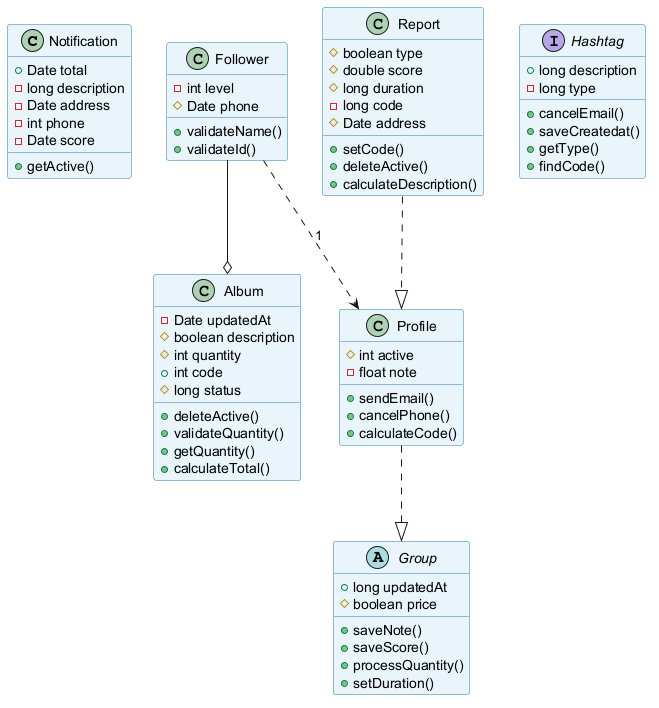

The diagram above was rendered by PlantUML. Its source (embedded in the PNG):
@startuml
skinparam backgroundColor #FFFFFF
skinparam classBackgroundColor #E8F4FA
skinparam classBorderColor #2C7DA0
class Notification {
  +Date total
  -long description
  -Date address
  -int phone
  -Date score
  +getActive()
}
class Follower {
  -int level
  #Date phone
  +validateName()
  +validateId()
}
class Report {
  #boolean type
  #double score
  #long duration
  -long code
  #Date address
  +setCode()
  +deleteActive()
  +calculateDescription()
}
interface Hashtag {
  +long description
  -long type
  +cancelEmail()
  +saveCreatedat()
  +getType()
  +findCode()
}
class Profile {
  #int active
  -float note
  +sendEmail()
  +cancelPhone()
  +calculateCode()
}
class Album {
  -Date updatedAt
  #boolean description
  #int quantity
  +int code
  #long status
  +deleteActive()
  +validateQuantity()
  +getQuantity()
  +calculateTotal()
}
abstract class Group {
  +long updatedAt
  #boolean price
  +saveNote()
  +saveScore()
  +processQuantity()
  +setDuration()
}
Follower ..> Profile : "1"
Profile ..|> Group
Report ..|> Profile
Follower --o Album
@enduml